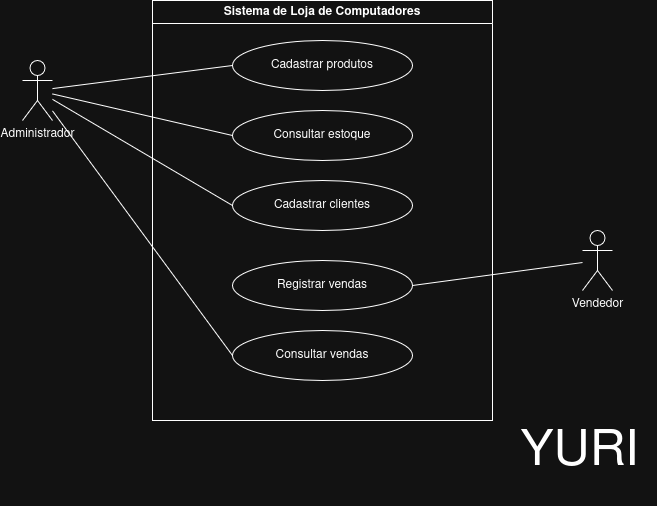

The diagram above was exported from draw.io. Its source (the exported page's mxGraphModel, read from the mxfile embedded in the PNG):
<mxGraphModel dx="1374" dy="768" grid="1" gridSize="10" guides="1" tooltips="1" connect="1" arrows="1" fold="1" page="1" pageScale="1" pageWidth="827" pageHeight="1169" math="0" shadow="0">
  <root>
    <mxCell id="0" />
    <mxCell id="1" parent="0" />
    <mxCell id="sys_bound" parent="1" style="shape=swimlane;whiteSpace=wrap;html=1;startSize=23;collapsible=0;recursiveResize=0;expand=0;fontStyle=1;align=center;" value="Sistema de Loja de Computadores" vertex="1">
      <mxGeometry height="420" width="340" x="240" y="80" as="geometry" />
    </mxCell>
    <mxCell id="uc1" parent="sys_bound" style="ellipse;whiteSpace=wrap;html=1;align=center;" value="Cadastrar produtos" vertex="1">
      <mxGeometry height="50" width="180" x="80" y="40" as="geometry" />
    </mxCell>
    <mxCell id="uc2" parent="sys_bound" style="ellipse;whiteSpace=wrap;html=1;align=center;" value="Consultar estoque" vertex="1">
      <mxGeometry height="50" width="180" x="80" y="110" as="geometry" />
    </mxCell>
    <mxCell id="uc3" parent="sys_bound" style="ellipse;whiteSpace=wrap;html=1;align=center;" value="Cadastrar clientes" vertex="1">
      <mxGeometry height="50" width="180" x="80" y="180" as="geometry" />
    </mxCell>
    <mxCell id="uc4" parent="sys_bound" style="ellipse;whiteSpace=wrap;html=1;align=center;" value="Registrar vendas" vertex="1">
      <mxGeometry height="50" width="180" x="80" y="260" as="geometry" />
    </mxCell>
    <mxCell id="uc5" parent="sys_bound" style="ellipse;whiteSpace=wrap;html=1;align=center;" value="Consultar vendas" vertex="1">
      <mxGeometry height="50" width="180" x="80" y="330" as="geometry" />
    </mxCell>
    <mxCell id="actor_admin" parent="1" style="shape=umlActor;verticalLabelPosition=bottom;verticalAlign=top;html=1;outlineConnect=0;" value="Administrador" vertex="1">
      <mxGeometry height="60" width="30" x="110" y="140" as="geometry" />
    </mxCell>
    <mxCell id="actor_vendedor" parent="1" style="shape=umlActor;verticalLabelPosition=bottom;verticalAlign=top;html=1;outlineConnect=0;" value="Vendedor" vertex="1">
      <mxGeometry height="60" width="30" x="670" y="310" as="geometry" />
    </mxCell>
    <mxCell id="edge1" edge="1" parent="1" source="actor_admin" style="endArrow=none;html=1;rounded=0;entryX=0;entryY=0.5;entryDx=0;entryDy=0;" target="uc1">
      <mxGeometry relative="1" as="geometry" />
    </mxCell>
    <mxCell id="edge2" edge="1" parent="1" source="actor_admin" style="endArrow=none;html=1;rounded=0;entryX=0;entryY=0.5;entryDx=0;entryDy=0;" target="uc2">
      <mxGeometry relative="1" as="geometry" />
    </mxCell>
    <mxCell id="edge3" edge="1" parent="1" source="actor_admin" style="endArrow=none;html=1;rounded=0;entryX=0;entryY=0.5;entryDx=0;entryDy=0;" target="uc3">
      <mxGeometry relative="1" as="geometry" />
    </mxCell>
    <mxCell id="edge5" edge="1" parent="1" source="actor_admin" style="endArrow=none;html=1;rounded=0;entryX=0;entryY=0.5;entryDx=0;entryDy=0;" target="uc5">
      <mxGeometry relative="1" as="geometry" />
    </mxCell>
    <mxCell id="edge4" edge="1" parent="1" source="actor_vendedor" style="endArrow=none;html=1;rounded=0;entryX=1;entryY=0.5;entryDx=0;entryDy=0;" target="uc4">
      <mxGeometry relative="1" as="geometry" />
    </mxCell>
    <mxCell id="50OhLxJ5uogFzGbQwjFm-1" parent="1" style="text;html=1;whiteSpace=wrap;strokeColor=none;fillColor=none;align=center;verticalAlign=middle;rounded=0;fontSize=50;" value="YURI" vertex="1">
      <mxGeometry height="105" width="155" x="590" y="480" as="geometry" />
    </mxCell>
  </root>
</mxGraphModel>